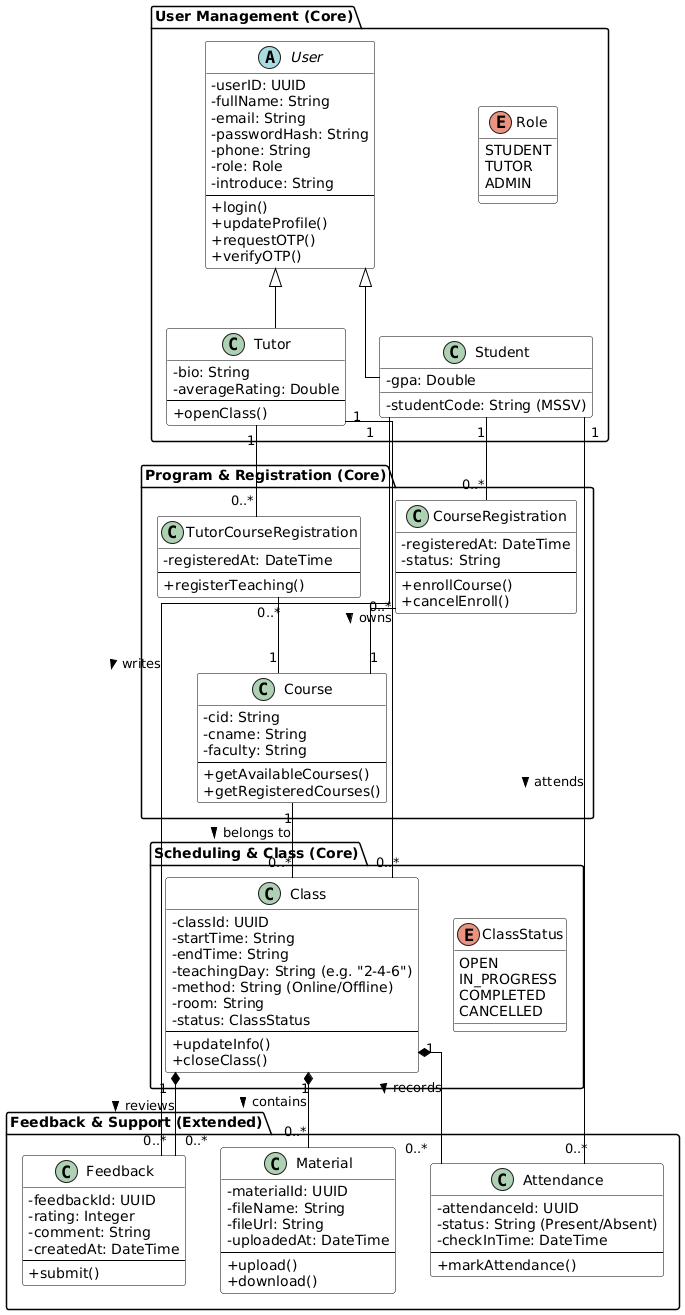

The diagram above was rendered by PlantUML. Its source (embedded in the PNG):
@startuml
' --- Cấu hình giao diện ---
skinparam class {
    BackgroundColor White
    ArrowColor Black
    BorderColor Black
    AttributeIconSize 0
}
skinparam linetype ortho

' --- Gói 1: Quản lý người dùng (Đã có trong Code) ---
package "User Management (Core)" {
    abstract class User {
        - userID: UUID
        - fullName: String
        - email: String
        - passwordHash: String
        - phone: String
        - role: Role
        - introduce: String
        --
        + login()
        + updateProfile()
        + requestOTP()
        + verifyOTP()
    }

    class Student {
        - studentCode: String (MSSV)
        - gpa: Double
    }

    class Tutor {
        - bio: String
        - averageRating: Double
        --
        + openClass()
    }

    enum Role {
        STUDENT
        TUTOR
        ADMIN
    }
}

' --- Gói 2: Chương trình & Đăng ký (Đã có trong Code) ---
package "Program & Registration (Core)" {
    class Course {
        - cid: String
        - cname: String
        - faculty: String
        --
        + getAvailableCourses()
        + getRegisteredCourses()
    }

    class CourseRegistration {
        ' Liên kết Student đăng ký nhu cầu học Course
        - registeredAt: DateTime
        - status: String
        --
        + enrollCourse()
        + cancelEnroll()
    }

    class TutorCourseRegistration {
        ' Liên kết Tutor dạy Course nào
        - registeredAt: DateTime
        --
        + registerTeaching()
    }
}

' --- Gói 3: Lịch trình & Lớp học (Thay thế cho Availability/Session cũ) ---
package "Scheduling & Class (Core)" {
    class Class {
        ' Thay thế cho AvailabilitySlot cũ
        - classId: UUID
        - startTime: String
        - endTime: String
        - teachingDay: String (e.g. "2-4-6")
        - method: String (Online/Offline)
        - room: String
        - status: ClassStatus
        --
        + updateInfo()
        + closeClass()
    }

    enum ClassStatus {
        OPEN
        IN_PROGRESS
        COMPLETED
        CANCELLED
    }
}

' --- Gói 4: Tính năng mở rộng (Design/Future Work) ---
package "Feedback & Support (Extended)" {
    class Feedback {
        - feedbackId: UUID
        - rating: Integer
        - comment: String
        - createdAt: DateTime
        --
        + submit()
    }

    class Material {
        - materialId: UUID
        - fileName: String
        - fileUrl: String
        - uploadedAt: DateTime
        --
        + upload()
        + download()
    }

    class Attendance {
        - attendanceId: UUID
        - status: String (Present/Absent)
        - checkInTime: DateTime
        --
        + markAttendance()
    }
}

' --- Định nghĩa Mối quan hệ ---

' Kế thừa
User <|-- Student
User <|-- Tutor

' Quan hệ Đăng ký Môn học
Student "1" -- "0..*" CourseRegistration
CourseRegistration "0..*" -- "1" Course

' Quan hệ Tutor dạy Môn học
Tutor "1" -- "0..*" TutorCourseRegistration
TutorCourseRegistration "0..*" -- "1" Course

' Quan hệ Lớp học (Trọng tâm)
Tutor "1" -- "0..*" Class : owns >
Course "1" -- "0..*" Class : belongs to >

' Quan hệ Tính năng mở rộng (Gắn vào Class)
Class "1" *-- "0..*" Material : contains >
Class "1" *-- "0..*" Feedback : reviews >
Student "1" -- "0..*" Feedback : writes >

' Quan hệ Điểm danh
Class "1" *-- "0..*" Attendance : records >
Student "1" -- "0..*" Attendance : attends >
@enduml